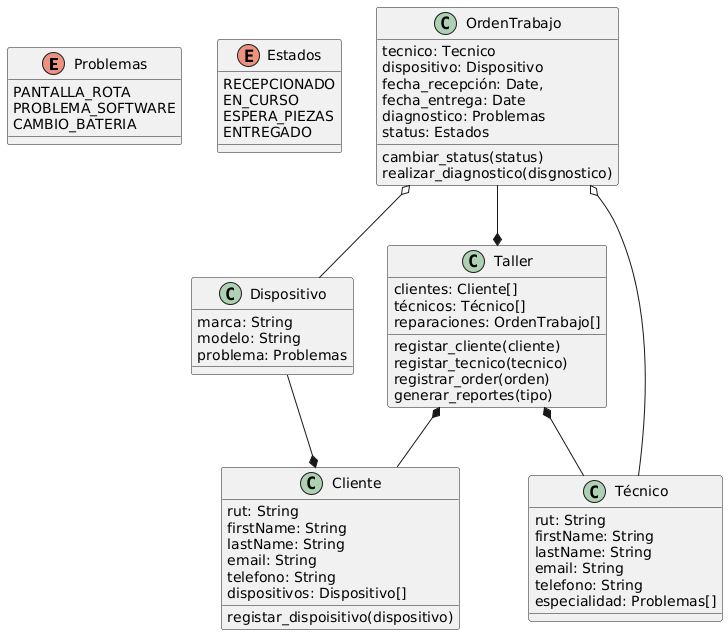

The diagram above was rendered by PlantUML. Its source (embedded in the PNG):
@startuml
enum Problemas {
      PANTALLA_ROTA
      PROBLEMA_SOFTWARE
      CAMBIO_BATERIA
   }

   enum Estados {
      RECEPCIONADO
      EN_CURSO
      ESPERA_PIEZAS
      ENTREGADO
   }

   class Cliente {
     rut: String
     firstName: String
     lastName: String
     email: String
     telefono: String
     dispositivos: Dispositivo[]
     registar_dispoisitivo(dispositivo)
   }
   class Dispositivo {
      marca: String
      modelo: String
      problema: Problemas 
   }
   class OrdenTrabajo {
      tecnico: Tecnico
      dispositivo: Dispositivo
      fecha_recepción: Date,
      fecha_entrega: Date
      diagnostico: Problemas
      status: Estados
      cambiar_status(status)
      realizar_diagnostico(disgnostico)
   }
   class Técnico {
      rut: String
      firstName: String
      lastName: String
      email: String
      telefono: String
      especialidad: Problemas[]
   }

   class Taller {
      clientes: Cliente[]
      técnicos: Técnico[]
      reparaciones: OrdenTrabajo[]
      registar_cliente(cliente)
      registar_tecnico(tecnico)
      registrar_order(orden)
      generar_reportes(tipo)
   }


OrdenTrabajo o-- Dispositivo
OrdenTrabajo o-- Técnico
OrdenTrabajo --* Taller
Dispositivo --* Cliente
Taller *-- Técnico
Taller *-- Cliente
@enduml